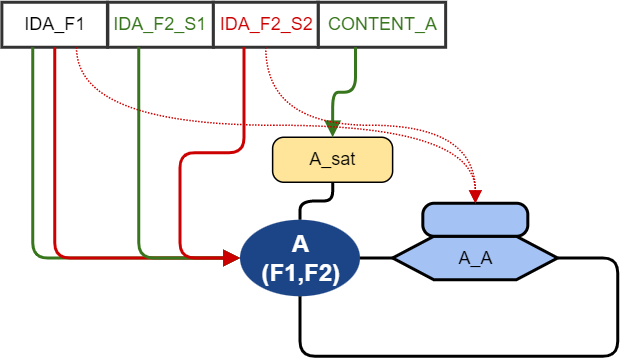

The diagram above was exported from draw.io. Its source (the exported page's mxGraphModel, read from the mxfile embedded in the PNG):
<mxGraphModel dx="1420" dy="765" grid="1" gridSize="10" guides="1" tooltips="1" connect="1" arrows="1" fold="1" page="1" pageScale="1" pageWidth="1169" pageHeight="1654" background="#FFFFFF" math="0" shadow="0">
  <root>
    <mxCell id="0" />
    <mxCell id="2" value="Layer 0" parent="0" />
    <mxCell id="3" value="&lt;div style='width: 73.8px;height:auto;word-break: break-word;'&gt;&lt;div align=&quot;center&quot;&gt;&lt;/div&gt;&lt;div align=&quot;center&quot;&gt;&lt;span style=&quot;font-weight: bold; font-size: 16px; color: #ffffff; line-height: 18.5px;&quot;&gt;A&lt;/span&gt;&lt;/div&gt;&lt;div align=&quot;center&quot;&gt;&lt;span style=&quot;font-weight: bold; font-size: 16px; color: #ffffff; line-height: 18.5px;&quot;&gt;(F1,F2)&lt;/span&gt;&lt;/div&gt;&lt;/div&gt;" style="shape=ellipse;perimeter=ellipsePerimeter;shadow=0;strokeWidth=0;strokeColor=none;fillColor=#1c4587;opacity=100.0;html=1;nl2Br=0;verticalAlign=middle;align=center;spacingLeft=7.6;spacingRight=6;whiteSpace=wrap;gliffyId=792;" parent="2" vertex="1">
      <mxGeometry x="169.5" y="155" width="80" height="51" as="geometry" />
    </mxCell>
    <mxCell id="4" style="shape=filledEdge;strokeWidth=2;strokeColor=#000000;fillColor=none;startArrow=none;startFill=0;startSize=6;endArrow=none;endFill=0;endSize=6;rounded=1;gliffyId=907;edgeStyle=orthogonalEdgeStyle;" parent="2" source="3" target="8" edge="1">
      <mxGeometry width="100" height="100" relative="1" as="geometry">
        <Array as="points">
          <mxPoint x="249.5" y="180.5" />
          <mxPoint x="256.75" y="180.5" />
          <mxPoint x="264" y="180.5" />
          <mxPoint x="271.25" y="180.5" />
        </Array>
      </mxGeometry>
    </mxCell>
    <mxCell id="5" style="shape=filledEdge;strokeWidth=2;strokeColor=#000000;fillColor=none;startArrow=none;startFill=0;startSize=6;endArrow=none;endFill=0;endSize=6;rounded=1;gliffyId=1445;edgeStyle=orthogonalEdgeStyle;" parent="2" source="8" target="3" edge="1">
      <mxGeometry width="100" height="100" relative="1" as="geometry">
        <Array as="points">
          <mxPoint x="381.25" y="180.5" />
          <mxPoint x="421.25" y="180.5" />
          <mxPoint x="421.25" y="246" />
          <mxPoint x="209.5" y="246" />
          <mxPoint x="209.5" y="206" />
        </Array>
      </mxGeometry>
    </mxCell>
    <mxCell id="6" value="&lt;div style='width: 74.333336px;height:auto;word-break: break-word;'&gt;&lt;div align=&quot;center&quot;&gt;&lt;span style=&quot;font-size: 12px; font-family: Arial; line-height: 14px;&quot;&gt; A_sat&lt;/span&gt;&lt;/div&gt;&lt;/div&gt;" style="shape=rect;rounded=1;arcSize=15;absoluteArcSize=1;shadow=0;strokeWidth=1;fillColor=#ffe599;strokeColor=#000000;opacity=100.0;html=1;nl2Br=0;verticalAlign=middle;align=center;spacingLeft=7.3333335;spacingRight=6;whiteSpace=wrap;gliffyId=1204;" parent="2" vertex="1">
      <mxGeometry x="191.25" y="100" width="80" height="30" as="geometry" />
    </mxCell>
    <mxCell id="7" style="shape=filledEdge;strokeWidth=2;strokeColor=#000000;fillColor=none;startArrow=none;startFill=0;startSize=6;endArrow=none;endFill=0;endSize=6;rounded=1;gliffyId=1258;exitX=0.5;exitY=0.0;exitPerimeter=0;entryX=0.5;entryY=1.0;entryPerimeter=0;edgeStyle=orthogonalEdgeStyle;" parent="2" source="3" target="6" edge="1">
      <mxGeometry width="100" height="100" relative="1" as="geometry">
        <Array as="points">
          <mxPoint x="209.5" y="155" />
          <mxPoint x="209.5" y="142.5" />
          <mxPoint x="231.25" y="142.5" />
          <mxPoint x="231.25" y="130" />
        </Array>
      </mxGeometry>
    </mxCell>
    <mxCell id="8" value="&lt;div style='width: 102.6px;height:auto;word-break: break-word;'&gt;&lt;div align=&quot;center&quot;&gt;&lt;span style=&quot;font-family: Arial; font-size: 12px; line-height: 14px;&quot;&gt;A_A&lt;span style=&quot;text-decoration: none; line-height: normal;&quot;&gt;&lt;br&gt;&lt;/span&gt;&lt;/span&gt;&lt;/div&gt;&lt;/div&gt;" style="shape=hexagon;perimeter=hexagonPerimeter2;shadow=0;strokeWidth=2;fillColor=#a4c2f4;strokeColor=#000000;opacity=100.0;html=1;nl2Br=0;verticalAlign=middle;align=center;spacingLeft=8.2;spacingRight=6;whiteSpace=wrap;gliffyId=901;" parent="2" vertex="1">
      <mxGeometry x="271.25" y="166" width="110" height="29" as="geometry" />
    </mxCell>
    <mxCell id="9" style="shape=rect;rounded=1;arcSize=15;absoluteArcSize=1;shadow=0;strokeWidth=2;fillColor=#a4c2f4;strokeColor=#000000;opacity=100.0;gliffyId=1450;" parent="2" vertex="1">
      <mxGeometry x="291.375" y="144" width="70" height="22" as="geometry" />
    </mxCell>
    <mxCell id="10" value="&lt;div style='width: 64.534454px;height:auto;word-break: break-word;'&gt;&lt;div align=&quot;center&quot;&gt;&lt;span style=&quot;font-family: Arial; font-size: 12px; text-decoration: none; line-height: 0;&quot;&gt;&lt;span style=&quot;text-decoration: none; line-height: 14px;&quot;&gt;IDA_F1&lt;/span&gt;&lt;/span&gt;&lt;/div&gt;&lt;/div&gt;" style="shape=rect;shadow=0;strokeWidth=2;fillColor=#FFFFFF;strokeColor=#333333;opacity=100.0;html=1;nl2Br=0;verticalAlign=middle;align=center;spacingLeft=1.4069678;spacingRight=0;whiteSpace=wrap;gliffyId=1460;" parent="2" vertex="1">
      <mxGeometry x="10.75" y="10" width="70.348388671875" height="30" as="geometry" />
    </mxCell>
    <mxCell id="11" value="&lt;div style='width: 78.6px;height:auto;word-break: break-word;'&gt;&lt;div align=&quot;center&quot;&gt;&lt;span style=&quot;font-family: Arial; font-size: 12px; text-decoration: none; color: #38761d; line-height: 0;&quot;&gt;&lt;span style=&quot;text-decoration: none; line-height: 14px;&quot;&gt;CONTENT_A&lt;/span&gt;&lt;/span&gt;&lt;/div&gt;&lt;/div&gt;" style="shape=rect;shadow=0;strokeWidth=2;fillColor=#FFFFFF;strokeColor=#333333;opacity=100.0;html=1;nl2Br=0;verticalAlign=middle;align=center;spacingLeft=1.7;spacingRight=0;whiteSpace=wrap;gliffyId=1463;" parent="2" vertex="1">
      <mxGeometry x="221.59945678710938" y="10" width="85" height="30" as="geometry" />
    </mxCell>
    <mxCell id="12" value="&lt;div style='width: 64.534454px;height:auto;word-break: break-word;'&gt;&lt;div align=&quot;center&quot;&gt;&lt;span style=&quot;font-family: Arial; font-size: 12px; text-decoration: none; color: #38761d; line-height: 0;&quot;&gt;&lt;span style=&quot;text-decoration: none; line-height: 14px;&quot;&gt;IDA_F2_S1&lt;/span&gt;&lt;/span&gt;&lt;/div&gt;&lt;/div&gt;" style="shape=rect;shadow=0;strokeWidth=2;fillColor=#FFFFFF;strokeColor=#333333;opacity=100.0;html=1;nl2Br=0;verticalAlign=middle;align=center;spacingLeft=1.4069678;spacingRight=0;whiteSpace=wrap;gliffyId=1467;" parent="2" vertex="1">
      <mxGeometry x="81.401611328125" y="10" width="70.348388671875" height="30" as="geometry" />
    </mxCell>
    <mxCell id="13" value="&lt;div style='width: 64.05548px;height:auto;word-break: break-word;'&gt;&lt;div align=&quot;center&quot;&gt;&lt;span style=&quot;font-family: Arial; font-size: 12px; text-decoration: none; color: #cc0000; line-height: 0;&quot;&gt;&lt;span style=&quot;text-decoration: none; line-height: 14px;&quot;&gt;IDA_F2_S2&lt;/span&gt;&lt;/span&gt;&lt;/div&gt;&lt;/div&gt;" style="shape=rect;shadow=0;strokeWidth=2;fillColor=#FFFFFF;strokeColor=#333333;opacity=100.0;html=1;nl2Br=0;verticalAlign=middle;align=center;spacingLeft=1.3969892;spacingRight=0;whiteSpace=wrap;gliffyId=1488;" parent="2" vertex="1">
      <mxGeometry x="151.75" y="10" width="69.8494644165039" height="30" as="geometry" />
    </mxCell>
    <mxCell id="14" style="shape=filledEdge;strokeWidth=2;strokeColor=#38761d;fillColor=none;startArrow=none;startFill=0;startSize=6;endArrow=block;endFill=1;endSize=6;rounded=1;gliffyId=1474;edgeStyle=orthogonalEdgeStyle;" parent="2" source="10" target="3" edge="1">
      <mxGeometry width="17" height="132" relative="1" as="geometry">
        <Array as="points">
          <mxPoint x="31.354564666748047" y="40" />
          <mxPoint x="31.354564666748047" y="180.5" />
          <mxPoint x="169.5" y="180.5" />
        </Array>
      </mxGeometry>
    </mxCell>
    <mxCell id="15" style="shape=filledEdge;strokeWidth=2;strokeColor=#cc0000;fillColor=none;startArrow=none;startFill=0;startSize=6;endArrow=block;endFill=1;endSize=6;rounded=1;gliffyId=1506;edgeStyle=orthogonalEdgeStyle;" parent="2" source="10" target="3" edge="1">
      <mxGeometry width="17" height="132" relative="1" as="geometry">
        <Array as="points">
          <mxPoint x="45.9241943359375" y="40" />
          <mxPoint x="45.9241943359375" y="180.5" />
          <mxPoint x="169.5" y="180.5" />
        </Array>
      </mxGeometry>
    </mxCell>
    <mxCell id="16" style="shape=filledEdge;strokeWidth=2;strokeColor=#38761d;fillColor=none;startArrow=none;startFill=0;startSize=6;endArrow=block;endFill=1;endSize=6;rounded=1;gliffyId=1476;edgeStyle=orthogonalEdgeStyle;" parent="2" source="12" target="3" edge="1">
      <mxGeometry width="46" height="39" relative="1" as="geometry">
        <Array as="points">
          <mxPoint x="102.00616455078125" y="40" />
          <mxPoint x="102.00616455078125" y="180.5" />
          <mxPoint x="169.5" y="180.5" />
        </Array>
      </mxGeometry>
    </mxCell>
    <mxCell id="17" style="shape=filledEdge;strokeWidth=2;strokeColor=#cc0000;fillColor=none;startArrow=none;startFill=0;startSize=6;endArrow=block;endFill=1;endSize=6;rounded=1;gliffyId=1499;edgeStyle=orthogonalEdgeStyle;" parent="2" source="13" target="3" edge="1">
      <mxGeometry width="46" height="39" relative="1" as="geometry">
        <Array as="points">
          <mxPoint x="172.20843505859375" y="40" />
          <mxPoint x="172.20843505859375" y="110.25" />
          <mxPoint x="129.5" y="110.25" />
          <mxPoint x="129.5" y="180.5" />
          <mxPoint x="169.5" y="180.5" />
        </Array>
      </mxGeometry>
    </mxCell>
    <mxCell id="18" style="shape=filledEdge;strokeWidth=2;strokeColor=#38761d;fillColor=none;startArrow=none;startFill=0;startSize=6;endArrow=block;endFill=1;endSize=6;rounded=1;gliffyId=1480;exitX=0.2928932309150696;exitY=1.0;exitPerimeter=0;entryX=0.5;entryY=0.0;entryPerimeter=0;edgeStyle=orthogonalEdgeStyle;" parent="2" source="11" target="6" edge="1">
      <mxGeometry width="46" height="39" relative="1" as="geometry">
        <Array as="points">
          <mxPoint x="246.49539184570312" y="40" />
          <mxPoint x="246.49539184570312" y="70" />
          <mxPoint x="231.25" y="70" />
          <mxPoint x="231.25" y="100" />
        </Array>
      </mxGeometry>
    </mxCell>
    <mxCell id="19" style="shape=filledEdge;strokeWidth=1;strokeColor=#cc0000;fillColor=none;startArrow=none;startFill=0;startSize=6;endArrow=block;endFill=1;endSize=6;rounded=0;dashed=1;fixDash=1;dashPattern=1.0 1.0;curved=1;edgeStyle=orthogonalEdgeStyle;gliffyId=1500;edgeStyle=orthogonalEdgeStyle;" parent="2" source="10" target="9" edge="1">
      <mxGeometry width="126" height="100" relative="1" as="geometry">
        <Array as="points">
          <mxPoint x="60.49382019042969" y="40" />
          <mxPoint x="60.49382019042969" y="92" />
          <mxPoint x="326.375" y="92" />
          <mxPoint x="326.375" y="144" />
        </Array>
      </mxGeometry>
    </mxCell>
    <mxCell id="20" style="shape=filledEdge;strokeWidth=1;strokeColor=#cc0000;fillColor=none;startArrow=none;startFill=0;startSize=6;endArrow=block;endFill=1;endSize=6;rounded=0;dashed=1;fixDash=1;dashPattern=1.0 1.0;curved=1;edgeStyle=orthogonalEdgeStyle;gliffyId=1502;edgeStyle=orthogonalEdgeStyle;" parent="2" source="13" target="9" edge="1">
      <mxGeometry width="70" height="104" relative="1" as="geometry">
        <Array as="points">
          <mxPoint x="186.6747283935547" y="40" />
          <mxPoint x="186.6747283935547" y="92" />
          <mxPoint x="326.375" y="92" />
          <mxPoint x="326.375" y="144" />
        </Array>
      </mxGeometry>
    </mxCell>
  </root>
</mxGraphModel>